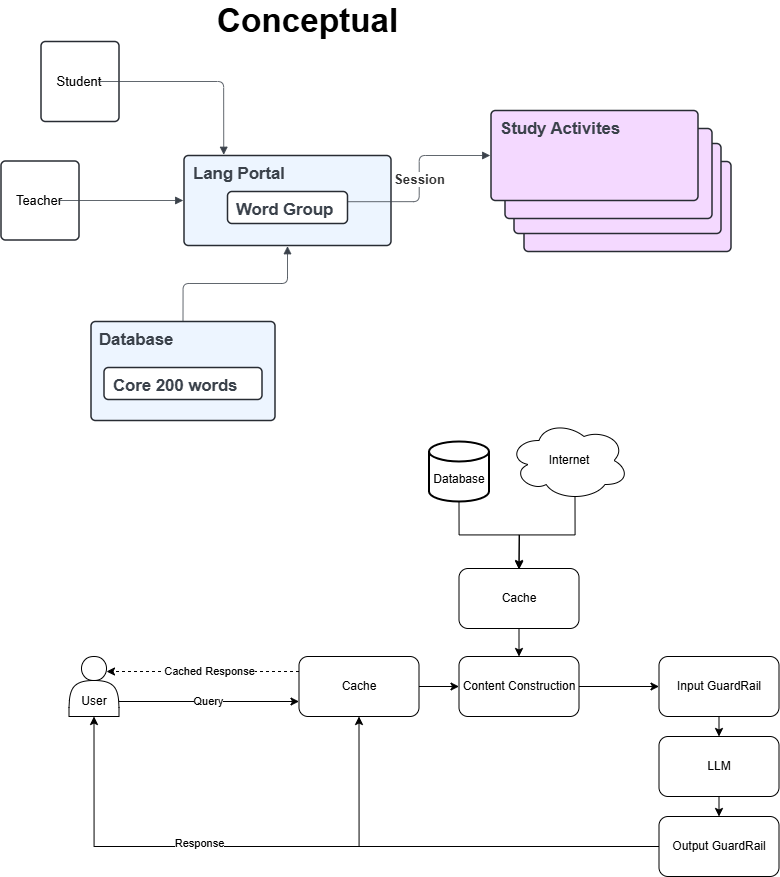

The diagram above was exported from draw.io. Its source (the exported page's mxGraphModel, read from the mxfile embedded in the PNG):
<mxGraphModel dx="4381" dy="944" grid="1" gridSize="10" guides="1" tooltips="1" connect="1" arrows="1" fold="1" page="1" pageScale="1" pageWidth="850" pageHeight="1100" math="0" shadow="0">
  <root>
    <mxCell id="0" />
    <mxCell id="1" parent="0" />
    <mxCell id="Uu3qke0WRJpQmLGw2Iwa-31" value="" style="edgeStyle=orthogonalEdgeStyle;rounded=0;orthogonalLoop=1;jettySize=auto;html=1;" edge="1" parent="1" source="Uu3qke0WRJpQmLGw2Iwa-24" target="Uu3qke0WRJpQmLGw2Iwa-27">
      <mxGeometry relative="1" as="geometry" />
    </mxCell>
    <mxCell id="Uu3qke0WRJpQmLGw2Iwa-24" value="Content Construction" style="rounded=1;whiteSpace=wrap;html=1;" vertex="1" parent="1">
      <mxGeometry x="-2063.5" y="806" width="120" height="60" as="geometry" />
    </mxCell>
    <mxCell id="Uu3qke0WRJpQmLGw2Iwa-15" value="Database" style="html=1;overflow=block;blockSpacing=1;whiteSpace=wrap;fontSize=16.7;fontColor=#3a414a;fontStyle=1;align=left;spacing=9;verticalAlign=top;strokeColor=#282c33;strokeOpacity=100;fillOpacity=100;rounded=1;absoluteArcSize=1;arcSize=9;fillColor=#edf5ff;strokeWidth=1.5;lucidId=eZ1OYlzYoAgX;" vertex="1" parent="1">
      <mxGeometry x="-2431.5" y="471" width="184" height="99" as="geometry" />
    </mxCell>
    <mxCell id="Uu3qke0WRJpQmLGw2Iwa-1" value="Conceptual" style="html=1;overflow=block;blockSpacing=1;whiteSpace=wrap;fontSize=33.3;fontStyle=1;spacing=0;strokeColor=#unset;rounded=1;absoluteArcSize=1;arcSize=9;fillColor=#FFFFFF;strokeWidth=NaN;lucidId=VR1OTF09_gIa;" vertex="1" parent="1">
      <mxGeometry x="-2305" y="150" width="180" height="33" as="geometry" />
    </mxCell>
    <mxCell id="Uu3qke0WRJpQmLGw2Iwa-2" value="Student" style="html=1;overflow=block;blockSpacing=1;whiteSpace=wrap;fontSize=13;spacing=0;strokeColor=#282c33;strokeOpacity=100;fillOpacity=3;rounded=1;absoluteArcSize=1;arcSize=9;fillColor=#ffffff;strokeWidth=1.5;lucidId=aT1OkHR.CsQh;" vertex="1" parent="1">
      <mxGeometry x="-2481.5" y="191" width="78" height="80" as="geometry" />
    </mxCell>
    <mxCell id="Uu3qke0WRJpQmLGw2Iwa-3" value="Lang Portal" style="html=1;overflow=block;blockSpacing=1;whiteSpace=wrap;fontSize=16.7;fontColor=#3a414a;fontStyle=1;align=left;spacing=9;verticalAlign=top;strokeColor=#282c33;strokeOpacity=100;fillOpacity=100;rounded=1;absoluteArcSize=1;arcSize=9;fillColor=#edf5ff;strokeWidth=1.5;lucidId=uT1OUWiKR.Un;" vertex="1" parent="1">
      <mxGeometry x="-2338.5" y="305" width="207" height="90" as="geometry" />
    </mxCell>
    <mxCell id="Uu3qke0WRJpQmLGw2Iwa-4" value="Teacher" style="html=1;overflow=block;blockSpacing=1;whiteSpace=wrap;fontSize=13;spacing=0;strokeColor=#282c33;strokeOpacity=100;fillOpacity=3;rounded=1;absoluteArcSize=1;arcSize=9;fillColor=#ffffff;strokeWidth=1.5;lucidId=IT1O4.SquklO;" vertex="1" parent="1">
      <mxGeometry x="-2521.5" y="310.5" width="78" height="79" as="geometry" />
    </mxCell>
    <mxCell id="Uu3qke0WRJpQmLGw2Iwa-5" value="" style="html=1;jettySize=18;whiteSpace=wrap;fontSize=13;strokeColor=#3a414a;strokeOpacity=100;strokeWidth=0.8;rounded=1;arcSize=12;edgeStyle=orthogonalEdgeStyle;startArrow=none;endArrow=block;endFill=1;exitX=0.734;exitY=0.5;exitPerimeter=0;entryX=-0.004;entryY=0.5;entryPerimeter=0;lucidId=ST1O2Ozzv4P6;" edge="1" parent="1" source="Uu3qke0WRJpQmLGw2Iwa-4" target="Uu3qke0WRJpQmLGw2Iwa-3">
      <mxGeometry width="100" height="100" relative="1" as="geometry">
        <Array as="points" />
      </mxGeometry>
    </mxCell>
    <mxCell id="Uu3qke0WRJpQmLGw2Iwa-6" value="" style="html=1;jettySize=18;whiteSpace=wrap;fontSize=13;strokeColor=#3a414a;strokeOpacity=100;strokeWidth=0.8;rounded=1;arcSize=12;edgeStyle=orthogonalEdgeStyle;startArrow=none;endArrow=block;endFill=1;exitX=0.734;exitY=0.5;exitPerimeter=0;entryX=0.192;entryY=-0.008;entryPerimeter=0;lucidId=VT1OuiH29enB;" edge="1" parent="1" source="Uu3qke0WRJpQmLGw2Iwa-2" target="Uu3qke0WRJpQmLGw2Iwa-3">
      <mxGeometry width="100" height="100" relative="1" as="geometry">
        <Array as="points" />
      </mxGeometry>
    </mxCell>
    <mxCell id="Uu3qke0WRJpQmLGw2Iwa-7" value="" style="group;dropTarget=0;pointerEvents=0;" vertex="1" parent="1">
      <mxGeometry x="-2031.5" y="260" width="240" height="141" as="geometry" />
    </mxCell>
    <mxCell id="Uu3qke0WRJpQmLGw2Iwa-8" value="" style="html=1;overflow=block;blockSpacing=1;whiteSpace=wrap;fontSize=13;align=left;spacing=9;verticalAlign=top;strokeColor=#282c33;strokeOpacity=100;fillOpacity=100;rounded=1;absoluteArcSize=1;arcSize=9;fillColor=#f4d9ff;strokeWidth=1.5;lucidId=sU1OXzECM0VU;" vertex="1" parent="Uu3qke0WRJpQmLGw2Iwa-7">
      <mxGeometry x="33" y="51" width="207" height="90" as="geometry" />
    </mxCell>
    <mxCell id="Uu3qke0WRJpQmLGw2Iwa-9" value="" style="html=1;overflow=block;blockSpacing=1;whiteSpace=wrap;fontSize=13;align=left;spacing=9;verticalAlign=top;strokeColor=#282c33;strokeOpacity=100;fillOpacity=100;rounded=1;absoluteArcSize=1;arcSize=9;fillColor=#f4d9ff;strokeWidth=1.5;lucidId=mU1O93MQaKVU;" vertex="1" parent="Uu3qke0WRJpQmLGw2Iwa-7">
      <mxGeometry x="23" y="33" width="207" height="90" as="geometry" />
    </mxCell>
    <mxCell id="Uu3qke0WRJpQmLGw2Iwa-10" value="" style="html=1;overflow=block;blockSpacing=1;whiteSpace=wrap;fontSize=13;align=left;spacing=9;verticalAlign=top;strokeColor=#282c33;strokeOpacity=100;fillOpacity=100;rounded=1;absoluteArcSize=1;arcSize=9;fillColor=#f4d9ff;strokeWidth=1.5;lucidId=eU1OvNprNTZW;" vertex="1" parent="Uu3qke0WRJpQmLGw2Iwa-7">
      <mxGeometry x="14" y="18" width="207" height="90" as="geometry" />
    </mxCell>
    <mxCell id="Uu3qke0WRJpQmLGw2Iwa-11" value="Study Activites" style="html=1;overflow=block;blockSpacing=1;whiteSpace=wrap;fontSize=16.7;fontColor=#3a414a;fontStyle=1;align=left;spacing=9;verticalAlign=top;strokeColor=#282c33;strokeOpacity=100;fillOpacity=100;rounded=1;absoluteArcSize=1;arcSize=9;fillColor=#f4d9ff;strokeWidth=1.5;lucidId=9T1OXUFIYaQO;" vertex="1" parent="Uu3qke0WRJpQmLGw2Iwa-7">
      <mxGeometry width="207" height="90" as="geometry" />
    </mxCell>
    <mxCell id="Uu3qke0WRJpQmLGw2Iwa-12" value="" style="strokeColor=none;fillColor=none;whiteSpace=wrap;fontSize=13;spacing=3.8;rounded=1;absoluteArcSize=1;arcSize=9;strokeWidth=NaN;html=1;" vertex="1" parent="1">
      <mxGeometry x="-1803.5" y="362" width="60" height="164" as="geometry" />
    </mxCell>
    <mxCell id="Uu3qke0WRJpQmLGw2Iwa-13" value="" style="shape=curlyBracket;rounded=1;whiteSpace=wrap;fontSize=13;spacing=3.8;strokeColor=#unset;fillColor=#unset;strokeWidth=NaN;" vertex="1" parent="Uu3qke0WRJpQmLGw2Iwa-12">
      <mxGeometry x="39.5" width="20.5" height="164" as="geometry" />
    </mxCell>
    <mxCell id="Uu3qke0WRJpQmLGw2Iwa-14" value="" style="strokeColor=none;fillColor=none;whiteSpace=wrap;fontSize=13;spacing=3.8;rounded=1;absoluteArcSize=1;arcSize=9;strokeWidth=NaN;" vertex="1" parent="Uu3qke0WRJpQmLGw2Iwa-12">
      <mxGeometry width="39.5" height="164" as="geometry" />
    </mxCell>
    <mxCell id="Uu3qke0WRJpQmLGw2Iwa-16" value="" style="html=1;jettySize=18;whiteSpace=wrap;fontSize=13;strokeColor=#3a414a;strokeOpacity=100;strokeWidth=0.8;rounded=1;arcSize=12;edgeStyle=orthogonalEdgeStyle;startArrow=none;endArrow=block;endFill=1;exitX=0.5;exitY=-0.008;exitPerimeter=0;entryX=0.5;entryY=1.008;entryPerimeter=0;lucidId=CZ1OXvVS8h0z;" edge="1" parent="1" source="Uu3qke0WRJpQmLGw2Iwa-15" target="Uu3qke0WRJpQmLGw2Iwa-3">
      <mxGeometry width="100" height="100" relative="1" as="geometry">
        <Array as="points" />
      </mxGeometry>
    </mxCell>
    <mxCell id="Uu3qke0WRJpQmLGw2Iwa-17" value="" style="html=1;jettySize=18;whiteSpace=wrap;fontSize=13;strokeColor=#3a414a;strokeOpacity=100;strokeWidth=0.8;rounded=1;arcSize=12;edgeStyle=orthogonalEdgeStyle;startArrow=none;endArrow=block;endFill=1;exitX=1.006;exitY=0.319;exitPerimeter=0;entryX=-0.004;entryY=0.5;entryPerimeter=0;lucidId=FZ1OsS8NOBKE;" edge="1" parent="1" source="Uu3qke0WRJpQmLGw2Iwa-19" target="Uu3qke0WRJpQmLGw2Iwa-11">
      <mxGeometry width="100" height="100" relative="1" as="geometry">
        <Array as="points" />
      </mxGeometry>
    </mxCell>
    <mxCell id="Uu3qke0WRJpQmLGw2Iwa-18" value="Session" style="text;html=1;resizable=0;labelBackgroundColor=default;align=center;verticalAlign=middle;fontStyle=1;fontColor=#333333;fontSize=13.3;" vertex="1" parent="Uu3qke0WRJpQmLGw2Iwa-17">
      <mxGeometry relative="1" as="geometry" />
    </mxCell>
    <mxCell id="Uu3qke0WRJpQmLGw2Iwa-19" value="Word Group" style="html=1;overflow=block;blockSpacing=1;whiteSpace=wrap;fontSize=16.7;fontColor=#3a414a;fontStyle=1;align=left;spacing=9;verticalAlign=top;strokeColor=#282c33;strokeOpacity=100;fillOpacity=100;rounded=1;absoluteArcSize=1;arcSize=9;fillColor=#ffffff;strokeWidth=1.5;lucidId=LZ1O0.9ECl3r;" vertex="1" parent="1">
      <mxGeometry x="-2295" y="341" width="120" height="32" as="geometry" />
    </mxCell>
    <mxCell id="Uu3qke0WRJpQmLGw2Iwa-21" value="Core 200 words" style="html=1;overflow=block;blockSpacing=1;whiteSpace=wrap;fontSize=16.7;fontColor=#3a414a;fontStyle=1;align=left;spacing=9;verticalAlign=top;strokeColor=#282c33;strokeOpacity=100;fillOpacity=100;rounded=1;absoluteArcSize=1;arcSize=9;fillColor=#ffffff;strokeWidth=1.5;lucidId=LZ1O0.9ECl3r;" vertex="1" parent="1">
      <mxGeometry x="-2418.5" y="517" width="158" height="32" as="geometry" />
    </mxCell>
    <mxCell id="Uu3qke0WRJpQmLGw2Iwa-26" value="" style="edgeStyle=orthogonalEdgeStyle;rounded=0;orthogonalLoop=1;jettySize=auto;html=1;" edge="1" parent="1" source="Uu3qke0WRJpQmLGw2Iwa-25" target="Uu3qke0WRJpQmLGw2Iwa-24">
      <mxGeometry relative="1" as="geometry" />
    </mxCell>
    <mxCell id="Uu3qke0WRJpQmLGw2Iwa-25" value="Cache" style="rounded=1;whiteSpace=wrap;html=1;" vertex="1" parent="1">
      <mxGeometry x="-2223.5" y="806" width="120" height="60" as="geometry" />
    </mxCell>
    <mxCell id="Uu3qke0WRJpQmLGw2Iwa-32" style="edgeStyle=orthogonalEdgeStyle;rounded=0;orthogonalLoop=1;jettySize=auto;html=1;exitX=0.5;exitY=1;exitDx=0;exitDy=0;entryX=0.5;entryY=0;entryDx=0;entryDy=0;" edge="1" parent="1" source="Uu3qke0WRJpQmLGw2Iwa-27" target="Uu3qke0WRJpQmLGw2Iwa-29">
      <mxGeometry relative="1" as="geometry" />
    </mxCell>
    <mxCell id="Uu3qke0WRJpQmLGw2Iwa-27" value="Input GuardRail" style="rounded=1;whiteSpace=wrap;html=1;" vertex="1" parent="1">
      <mxGeometry x="-1863.5" y="806" width="120" height="60" as="geometry" />
    </mxCell>
    <mxCell id="Uu3qke0WRJpQmLGw2Iwa-40" style="edgeStyle=orthogonalEdgeStyle;rounded=0;orthogonalLoop=1;jettySize=auto;html=1;exitX=0;exitY=0.5;exitDx=0;exitDy=0;entryX=0.5;entryY=1;entryDx=0;entryDy=0;" edge="1" parent="1" source="Uu3qke0WRJpQmLGw2Iwa-28" target="Uu3qke0WRJpQmLGw2Iwa-38">
      <mxGeometry relative="1" as="geometry" />
    </mxCell>
    <mxCell id="Uu3qke0WRJpQmLGw2Iwa-41" value="Response" style="edgeLabel;html=1;align=center;verticalAlign=middle;resizable=0;points=[];" vertex="1" connectable="0" parent="Uu3qke0WRJpQmLGw2Iwa-40">
      <mxGeometry x="0.3252" y="-4" relative="1" as="geometry">
        <mxPoint as="offset" />
      </mxGeometry>
    </mxCell>
    <mxCell id="Uu3qke0WRJpQmLGw2Iwa-48" style="edgeStyle=orthogonalEdgeStyle;rounded=0;orthogonalLoop=1;jettySize=auto;html=1;exitX=0;exitY=0.5;exitDx=0;exitDy=0;entryX=0.5;entryY=1;entryDx=0;entryDy=0;" edge="1" parent="1" source="Uu3qke0WRJpQmLGw2Iwa-28" target="Uu3qke0WRJpQmLGw2Iwa-25">
      <mxGeometry relative="1" as="geometry" />
    </mxCell>
    <mxCell id="Uu3qke0WRJpQmLGw2Iwa-28" value="&lt;div&gt;&lt;span style=&quot;background-color: initial;&quot;&gt;Output GuardRail&lt;/span&gt;&lt;/div&gt;" style="rounded=1;whiteSpace=wrap;html=1;" vertex="1" parent="1">
      <mxGeometry x="-1863.5" y="966" width="120" height="60" as="geometry" />
    </mxCell>
    <mxCell id="Uu3qke0WRJpQmLGw2Iwa-33" style="edgeStyle=orthogonalEdgeStyle;rounded=0;orthogonalLoop=1;jettySize=auto;html=1;exitX=0.5;exitY=1;exitDx=0;exitDy=0;entryX=0.5;entryY=0;entryDx=0;entryDy=0;" edge="1" parent="1" source="Uu3qke0WRJpQmLGw2Iwa-29" target="Uu3qke0WRJpQmLGw2Iwa-28">
      <mxGeometry relative="1" as="geometry" />
    </mxCell>
    <mxCell id="Uu3qke0WRJpQmLGw2Iwa-29" value="LLM" style="rounded=1;whiteSpace=wrap;html=1;" vertex="1" parent="1">
      <mxGeometry x="-1863.5" y="886" width="120" height="60" as="geometry" />
    </mxCell>
    <mxCell id="Uu3qke0WRJpQmLGw2Iwa-39" value="" style="edgeStyle=orthogonalEdgeStyle;rounded=0;orthogonalLoop=1;jettySize=auto;html=1;entryX=0;entryY=0.75;entryDx=0;entryDy=0;exitX=1;exitY=0.75;exitDx=0;exitDy=0;" edge="1" parent="1" source="Uu3qke0WRJpQmLGw2Iwa-38" target="Uu3qke0WRJpQmLGw2Iwa-25">
      <mxGeometry relative="1" as="geometry" />
    </mxCell>
    <mxCell id="Uu3qke0WRJpQmLGw2Iwa-42" value="Query" style="edgeLabel;html=1;align=center;verticalAlign=middle;resizable=0;points=[];" vertex="1" connectable="0" parent="Uu3qke0WRJpQmLGw2Iwa-39">
      <mxGeometry x="-0.0167" y="1" relative="1" as="geometry">
        <mxPoint as="offset" />
      </mxGeometry>
    </mxCell>
    <mxCell id="Uu3qke0WRJpQmLGw2Iwa-38" value="&lt;div&gt;&lt;br&gt;&lt;/div&gt;&lt;div&gt;&lt;br&gt;&lt;/div&gt;User" style="shape=actor;whiteSpace=wrap;html=1;" vertex="1" parent="1">
      <mxGeometry x="-2453.5" y="806" width="50" height="60" as="geometry" />
    </mxCell>
    <mxCell id="Uu3qke0WRJpQmLGw2Iwa-47" style="edgeStyle=orthogonalEdgeStyle;rounded=0;orthogonalLoop=1;jettySize=auto;html=1;exitX=0;exitY=0.25;exitDx=0;exitDy=0;entryX=0.75;entryY=0.25;entryDx=0;entryDy=0;entryPerimeter=0;dashed=1;" edge="1" parent="1" source="Uu3qke0WRJpQmLGw2Iwa-25" target="Uu3qke0WRJpQmLGw2Iwa-38">
      <mxGeometry relative="1" as="geometry" />
    </mxCell>
    <mxCell id="Uu3qke0WRJpQmLGw2Iwa-56" value="Cached Response" style="edgeLabel;html=1;align=center;verticalAlign=middle;resizable=0;points=[];" vertex="1" connectable="0" parent="Uu3qke0WRJpQmLGw2Iwa-47">
      <mxGeometry x="-0.2733" y="-1" relative="1" as="geometry">
        <mxPoint x="-20" as="offset" />
      </mxGeometry>
    </mxCell>
    <mxCell id="Uu3qke0WRJpQmLGw2Iwa-55" style="edgeStyle=orthogonalEdgeStyle;rounded=0;orthogonalLoop=1;jettySize=auto;html=1;exitX=0.5;exitY=1;exitDx=0;exitDy=0;entryX=0.5;entryY=0;entryDx=0;entryDy=0;" edge="1" parent="1" source="Uu3qke0WRJpQmLGw2Iwa-50" target="Uu3qke0WRJpQmLGw2Iwa-24">
      <mxGeometry relative="1" as="geometry" />
    </mxCell>
    <mxCell id="Uu3qke0WRJpQmLGw2Iwa-50" value="Cache" style="rounded=1;whiteSpace=wrap;html=1;" vertex="1" parent="1">
      <mxGeometry x="-2063.5" y="718" width="120" height="60" as="geometry" />
    </mxCell>
    <mxCell id="Uu3qke0WRJpQmLGw2Iwa-51" style="edgeStyle=orthogonalEdgeStyle;rounded=0;orthogonalLoop=1;jettySize=auto;html=1;exitX=0.5;exitY=1;exitDx=0;exitDy=0;exitPerimeter=0;entryX=0.5;entryY=0;entryDx=0;entryDy=0;" edge="1" parent="1" source="Uu3qke0WRJpQmLGw2Iwa-52" target="Uu3qke0WRJpQmLGw2Iwa-50">
      <mxGeometry relative="1" as="geometry" />
    </mxCell>
    <mxCell id="Uu3qke0WRJpQmLGw2Iwa-52" value="&lt;div&gt;&lt;br&gt;&lt;/div&gt;Database" style="strokeWidth=2;html=1;shape=mxgraph.flowchart.database;whiteSpace=wrap;" vertex="1" parent="1">
      <mxGeometry x="-2093.5" y="591" width="60" height="60" as="geometry" />
    </mxCell>
    <mxCell id="Uu3qke0WRJpQmLGw2Iwa-53" style="edgeStyle=orthogonalEdgeStyle;rounded=0;orthogonalLoop=1;jettySize=auto;html=1;exitX=0.55;exitY=0.95;exitDx=0;exitDy=0;exitPerimeter=0;" edge="1" parent="1" source="Uu3qke0WRJpQmLGw2Iwa-54">
      <mxGeometry relative="1" as="geometry">
        <mxPoint x="-2003.5" y="719" as="targetPoint" />
      </mxGeometry>
    </mxCell>
    <mxCell id="Uu3qke0WRJpQmLGw2Iwa-54" value="Internet" style="ellipse;shape=cloud;whiteSpace=wrap;html=1;" vertex="1" parent="1">
      <mxGeometry x="-2013.5" y="570" width="120" height="80" as="geometry" />
    </mxCell>
  </root>
</mxGraphModel>